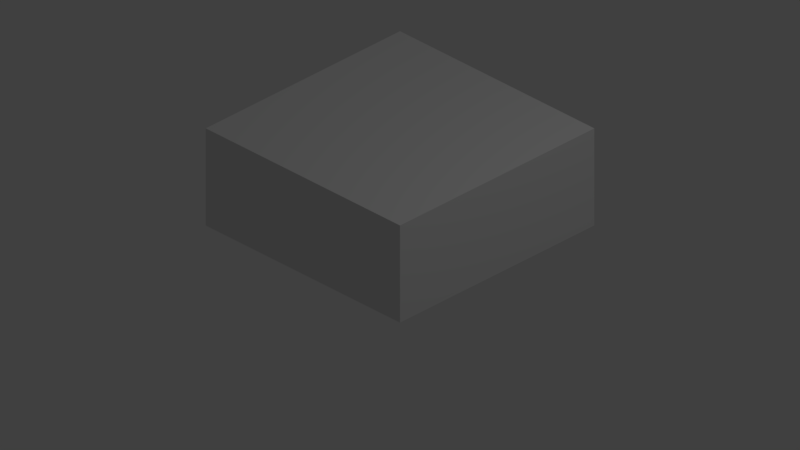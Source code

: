 # Source: site_example.blend  (saved by Blender 2.77.0; exported with 4.5.12 LTS)
import bpy
from mathutils import Matrix  # noqa: F401  (used for matrix-valued properties, if any)

bpy.ops.wm.read_factory_settings(use_empty=True)
scene = bpy.context.scene
scene.name = 'Scene'

# ---- collections
col_collection_1 = bpy.data.collections.new('Collection 1'); scene.collection.children.link(col_collection_1)

# ---- materials (node trees are filled in below, after node groups)
mat_material = bpy.data.materials.new('Material')
mat_material.alpha_threshold = 0.0
mat_material.use_transparent_shadow = False
mat_material.roughness = 0.5
mat_material.line_color = (0.0, 0.0, 0.0, 1.0)

# ---- material node trees

# ---- world
world_world = bpy.data.worlds.new('World'); scene.world = world_world
world_world.color = (0.05088, 0.05088, 0.05088)
world_world.use_sun_shadow = False
world_world.sun_shadow_jitter_overblur = 0.0
world_world.cycles.sampling_method = 'MANUAL'

# ---- cameras
cam_camera_001 = bpy.data.cameras.new('Camera.001')
cam_camera_001.type = 'ORTHO'
cam_camera_001.clip_end = 100.0
cam_camera_001.lens = 35.0
cam_camera_001.sensor_width = 32.0
cam_camera_001.sensor_height = 18.0
cam_camera_001.ortho_scale = 5.823
cam_camera_001.display_size = 2.0
cam_camera_001.dof.focus_distance = 0.0
cam_camera_001.dof.aperture_fstop = 128.0
cam_camera_001.dof.aperture_blades = 6

# ---- lights
light_lamp = bpy.data.lights.new('Lamp', 'POINT')
light_lamp.transmission_factor = 0.0
light_lamp.cutoff_distance = 30.0
light_lamp.energy = 100.0
light_lamp.shadow_buffer_clip_start = 1.001
light_lamp.shadow_soft_size = 0.1
light_lamp.shadow_maximum_resolution = 0.006
light_lamp.use_absolute_resolution = True

# ---- meshes
me_cube = bpy.data.meshes.new('Cube')
me_cube.from_pydata([(1.0, 1.0, -0.4082), (1.0, -1.0, -0.4082), (-1.0, -1.0, -0.4082), (1.0, 1.0, 0.4082), (1.0, -1.0, 0.4082), (-1.0, -1.0, 0.4082), (-1.0, 1.0, 0.4082)], [], [(3, 6, 5, 4), (0, 3, 4, 1), (1, 4, 5, 2)])
_uv = me_cube.uv_layers.new(name='UVMap')
_uv.uv.foreach_set('vector', [1.0, 0.6667, 0.5, 1.0, 0.0, 0.6667, 0.5, 0.3333, 1.0, 0.3333, 1.0, 0.6667, 0.5, 0.3333, 0.5, 0.0, 0.5, 0.0, 0.5, 0.3333, 0.0, 0.6667, 6.136e-08, 0.3333])
me_cube.materials.append(mat_material)
me_cube.use_remesh_preserve_volume = False
me_cube.use_remesh_preserve_attributes = False
me_cube.use_mirror_vertex_groups = False
me_cube.update()

# ---- objects
ob_gameisocam = bpy.data.objects.new('GameIsoCam', cam_camera_001)
ob_cube = bpy.data.objects.new('Cube', me_cube)
ob_lamp = bpy.data.objects.new('Lamp', light_lamp)

# ---- transforms, parenting, visibility, modifiers, constraints
ob_gameisocam.location = (30.61, -30.61, 25.0)
ob_gameisocam.rotation_euler = (1.047, 0.0, 0.7854)
ob_gameisocam.lineart.crease_threshold = 0.0
ob_cube.location = (0.0, 0.0, 0.4)
ob_cube.lock_rotations_4d = False
ob_cube.empty_display_type = 'ARROWS'
ob_cube.lineart.crease_threshold = 0.0
ob_lamp.location = (4.076, 1.005, 5.904)
ob_lamp.rotation_euler = (0.6503, 0.05522, 1.866)
ob_lamp.lock_rotations_4d = False
ob_lamp.empty_display_type = 'ARROWS'
ob_lamp.color = (0.0, 0.0, 0.0, 0.0)
ob_lamp.lineart.crease_threshold = 0.0

# ---- collection membership
col_collection_1.objects.link(ob_gameisocam)
col_collection_1.objects.link(ob_cube)
col_collection_1.objects.link(ob_lamp)

# ---- scene / render settings (as saved in the file)
scene.camera = ob_gameisocam
scene.frame_start = 1; scene.frame_end = 250; scene.frame_set(1)
scene.render.engine = 'BLENDER_EEVEE_NEXT'
scene.render.resolution_percentage = 50
scene.render.dither_intensity = 0.0
scene.cycles.use_denoising = False
scene.cycles.samples = 128
scene.cycles.sampling_pattern = 'TABULATED_SOBOL'
scene.cycles.light_sampling_threshold = 0.0
scene.cycles.use_adaptive_sampling = False
scene.cycles.use_light_tree = False
scene.cycles.blur_glossy = 0.0
scene.cycles.sample_clamp_indirect = 0.0
scene.view_settings.view_transform = 'Standard'
bpy.context.view_layer.update()
